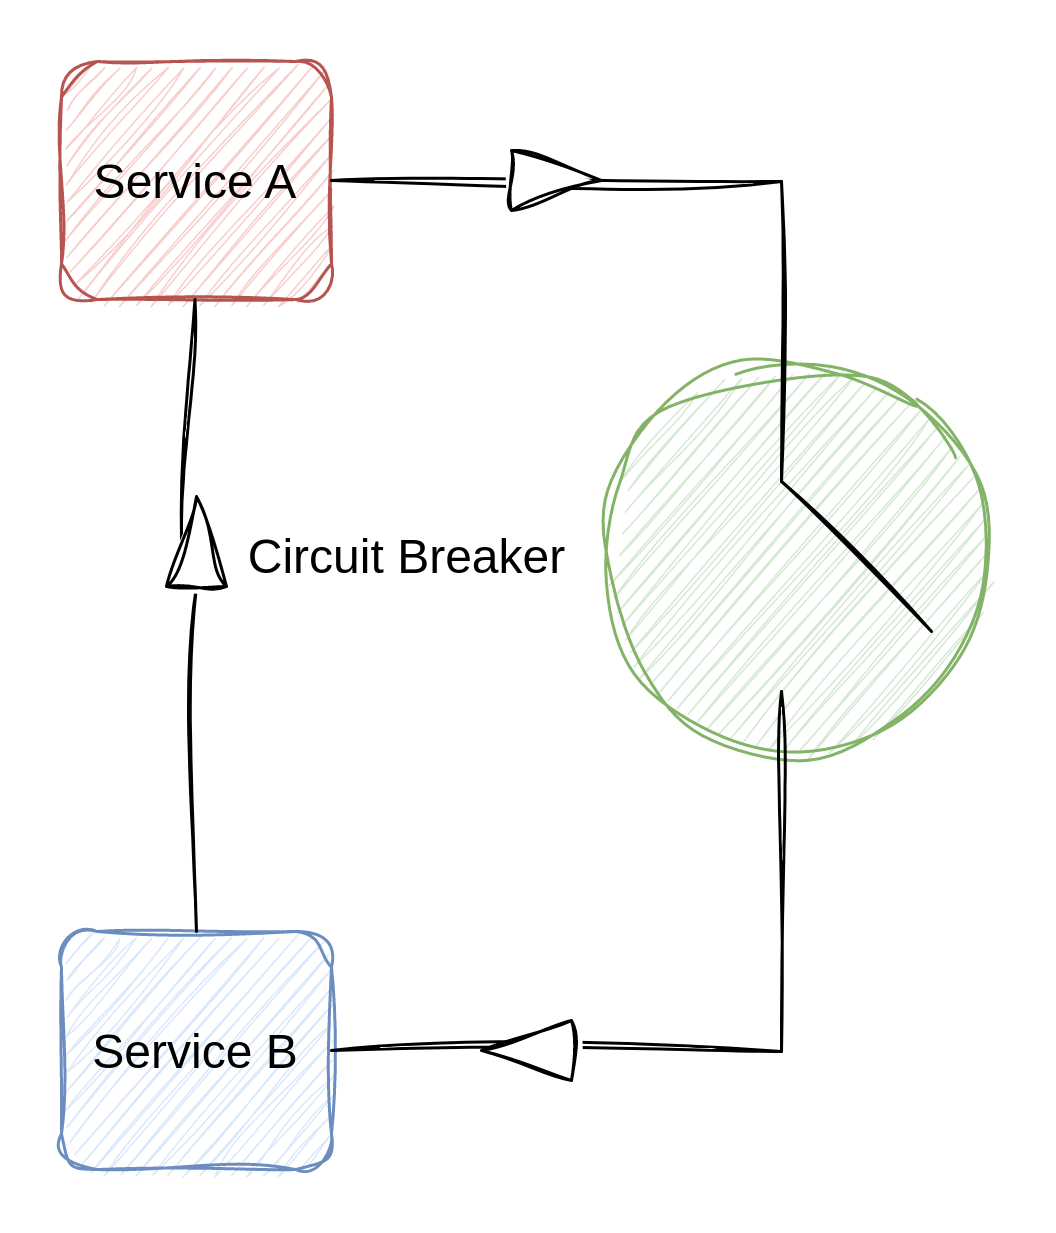

The diagram above was exported from draw.io. Its source (the exported page's mxGraphModel, read from the mxfile embedded in the PNG):
<mxGraphModel dx="741" dy="405" grid="1" gridSize="10" guides="1" tooltips="1" connect="1" arrows="1" fold="1" page="1" pageScale="1" pageWidth="850" pageHeight="1100" math="0" shadow="0">
  <root>
    <mxCell id="0" />
    <mxCell id="1" parent="0" />
    <mxCell id="B8oJvj5n_ySDNq-MK_mY-2" value="Service A" style="rounded=1;whiteSpace=wrap;html=1;fontSize=16;fillColor=#f8cecc;strokeColor=#b85450;sketch=1;curveFitting=1;jiggle=2;" parent="1" vertex="1">
      <mxGeometry x="20" y="10" width="90" height="79.35" as="geometry" />
    </mxCell>
    <mxCell id="B8oJvj5n_ySDNq-MK_mY-3" value="Service B" style="rounded=1;whiteSpace=wrap;html=1;fontSize=16;fillColor=#dae8fc;strokeColor=#6c8ebf;sketch=1;curveFitting=1;jiggle=2;" parent="1" vertex="1">
      <mxGeometry x="20" y="300" width="90" height="79.35" as="geometry" />
    </mxCell>
    <mxCell id="B8oJvj5n_ySDNq-MK_mY-6" value="" style="endArrow=none;html=1;rounded=0;entryX=1;entryY=0.5;entryDx=0;entryDy=0;strokeWidth=1;fontSize=16;sketch=1;curveFitting=1;jiggle=2;" parent="1" target="B8oJvj5n_ySDNq-MK_mY-2" edge="1">
      <mxGeometry width="50" height="50" relative="1" as="geometry">
        <mxPoint x="260" y="50" as="sourcePoint" />
        <mxPoint x="190" y="-90" as="targetPoint" />
      </mxGeometry>
    </mxCell>
    <mxCell id="B8oJvj5n_ySDNq-MK_mY-11" value="" style="ellipse;whiteSpace=wrap;html=1;fontSize=16;fillColor=#d5e8d4;strokeColor=#82b366;sketch=1;curveFitting=1;jiggle=2;" parent="1" vertex="1">
      <mxGeometry x="200" y="110" width="130" height="130" as="geometry" />
    </mxCell>
    <mxCell id="B8oJvj5n_ySDNq-MK_mY-7" value="" style="endArrow=none;html=1;rounded=0;strokeWidth=1;fontSize=16;sketch=1;curveFitting=1;jiggle=2;" parent="1" edge="1">
      <mxGeometry width="50" height="50" relative="1" as="geometry">
        <mxPoint x="260" y="50" as="sourcePoint" />
        <mxPoint x="260" y="150" as="targetPoint" />
      </mxGeometry>
    </mxCell>
    <mxCell id="B8oJvj5n_ySDNq-MK_mY-8" value="" style="endArrow=none;html=1;rounded=0;strokeWidth=1;fontSize=16;sketch=1;curveFitting=1;jiggle=2;" parent="1" edge="1">
      <mxGeometry width="50" height="50" relative="1" as="geometry">
        <mxPoint x="260" y="150" as="sourcePoint" />
        <mxPoint x="310" y="200" as="targetPoint" />
      </mxGeometry>
    </mxCell>
    <mxCell id="B8oJvj5n_ySDNq-MK_mY-9" value="" style="endArrow=none;html=1;rounded=0;strokeWidth=1;fontSize=16;sketch=1;curveFitting=1;jiggle=2;" parent="1" edge="1">
      <mxGeometry width="50" height="50" relative="1" as="geometry">
        <mxPoint x="260" y="220" as="sourcePoint" />
        <mxPoint x="260" y="340" as="targetPoint" />
      </mxGeometry>
    </mxCell>
    <mxCell id="B8oJvj5n_ySDNq-MK_mY-10" value="" style="endArrow=none;html=1;rounded=0;entryX=1;entryY=0.5;entryDx=0;entryDy=0;strokeWidth=1;fontSize=16;sketch=1;curveFitting=1;jiggle=2;" parent="1" target="B8oJvj5n_ySDNq-MK_mY-3" edge="1">
      <mxGeometry width="50" height="50" relative="1" as="geometry">
        <mxPoint x="260" y="340" as="sourcePoint" />
        <mxPoint x="270" y="480" as="targetPoint" />
      </mxGeometry>
    </mxCell>
    <mxCell id="B8oJvj5n_ySDNq-MK_mY-12" value="Circuit Breaker" style="text;html=1;align=center;verticalAlign=middle;resizable=0;points=[];autosize=1;strokeColor=none;fillColor=none;fontSize=16;sketch=1;curveFitting=1;jiggle=2;" parent="1" vertex="1">
      <mxGeometry x="70" y="160" width="130" height="30" as="geometry" />
    </mxCell>
    <mxCell id="B8oJvj5n_ySDNq-MK_mY-15" value="" style="triangle;whiteSpace=wrap;html=1;sketch=1;curveFitting=1;jiggle=2;" parent="1" vertex="1">
      <mxGeometry x="170" y="39.68000000000001" width="30" height="20" as="geometry" />
    </mxCell>
    <mxCell id="B8oJvj5n_ySDNq-MK_mY-16" value="" style="triangle;whiteSpace=wrap;html=1;rotation=-180;sketch=1;curveFitting=1;jiggle=2;" parent="1" vertex="1">
      <mxGeometry x="160" y="329.67" width="30" height="20" as="geometry" />
    </mxCell>
    <mxCell id="plBE2XET8nN2qE1OUKDe-2" value="" style="endArrow=none;html=1;rounded=0;strokeWidth=1;fontSize=16;sketch=1;curveFitting=1;jiggle=2;entryX=0.5;entryY=0;entryDx=0;entryDy=0;" edge="1" parent="1" source="plBE2XET8nN2qE1OUKDe-3" target="B8oJvj5n_ySDNq-MK_mY-3">
      <mxGeometry width="50" height="50" relative="1" as="geometry">
        <mxPoint x="64.5" y="89.35" as="sourcePoint" />
        <mxPoint x="64.5" y="189.35" as="targetPoint" />
      </mxGeometry>
    </mxCell>
    <mxCell id="plBE2XET8nN2qE1OUKDe-6" value="" style="endArrow=none;html=1;rounded=0;strokeWidth=1;fontSize=16;sketch=1;curveFitting=1;jiggle=2;entryX=0.5;entryY=0;entryDx=0;entryDy=0;" edge="1" parent="1" target="plBE2XET8nN2qE1OUKDe-3">
      <mxGeometry width="50" height="50" relative="1" as="geometry">
        <mxPoint x="64.5" y="89.35" as="sourcePoint" />
        <mxPoint x="65" y="300" as="targetPoint" />
      </mxGeometry>
    </mxCell>
    <mxCell id="plBE2XET8nN2qE1OUKDe-3" value="" style="triangle;whiteSpace=wrap;html=1;sketch=1;curveFitting=1;jiggle=2;rotation=-90;" vertex="1" parent="1">
      <mxGeometry x="50" y="160" width="30" height="20" as="geometry" />
    </mxCell>
  </root>
</mxGraphModel>